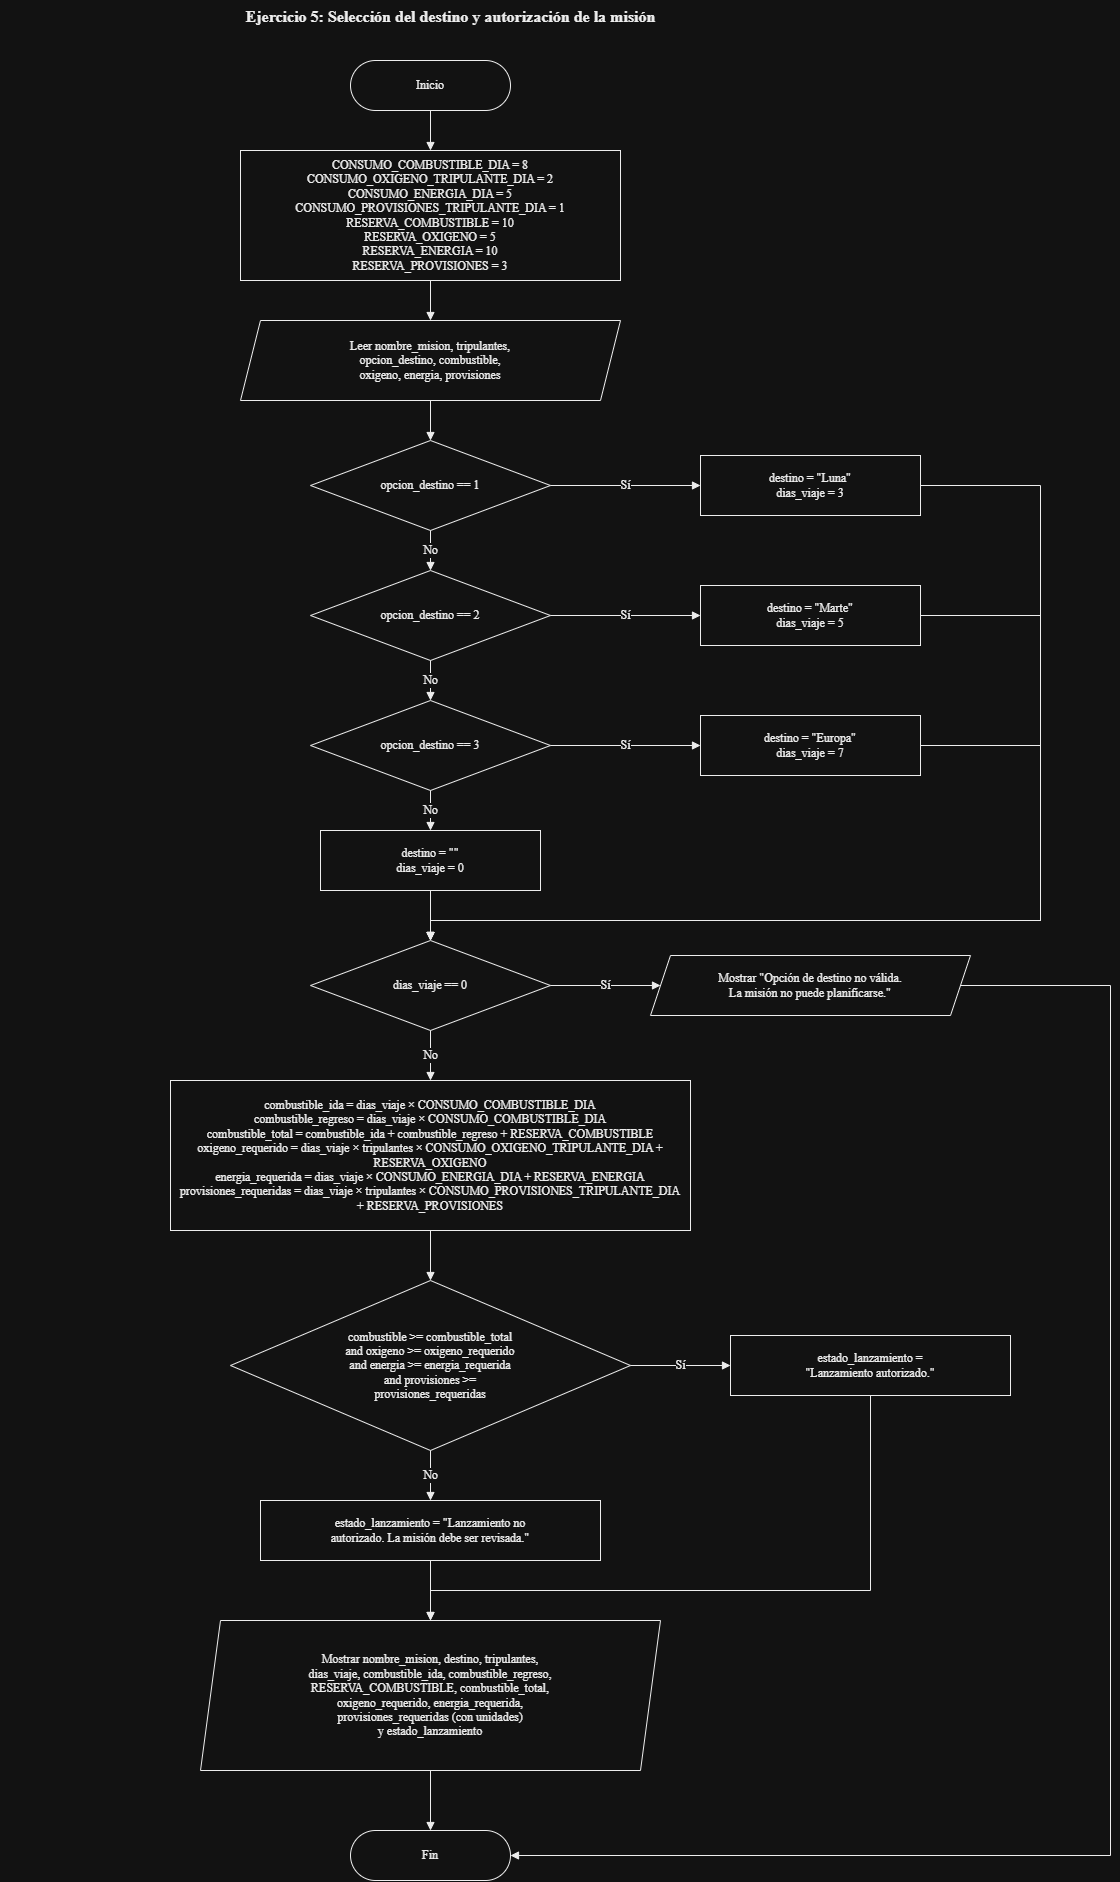

The diagram above was exported from draw.io. Its source (the exported page's mxGraphModel, read from the mxfile embedded in the PNG):
<mxGraphModel dx="4281" dy="3096" grid="1" gridSize="10" guides="1" tooltips="1" connect="1" arrows="1" fold="1" page="1" pageScale="1" pageWidth="827" pageHeight="1169" math="0" shadow="0">
  <root>
    <mxCell id="0" />
    <mxCell id="1" parent="0" />
    <mxCell id="title" parent="1" style="text;html=1;align=center;fontStyle=1;fontSize=16;fontFamily=Times New Roman;fontColor=#000000;" value="Ejercicio 5: Selección del destino y autorización de la misión" vertex="1">
      <mxGeometry height="30" width="900" x="-110" y="-60" as="geometry" />
    </mxCell>
    <mxCell id="ini" parent="1" style="rounded=1;arcSize=50;whiteSpace=wrap;html=1;strokeColor=#000000;fillColor=#FFFFFF;fontColor=#000000;fontFamily=Times New Roman;fontSize=12;" value="Inicio" vertex="1">
      <mxGeometry height="50" width="160" x="240" as="geometry" />
    </mxCell>
    <mxCell id="cons" parent="1" style="rounded=0;whiteSpace=wrap;html=1;strokeColor=#000000;fillColor=#FFFFFF;fontColor=#000000;fontFamily=Times New Roman;fontSize=12;" value="CONSUMO_COMBUSTIBLE_DIA = 8&lt;br&gt;CONSUMO_OXIGENO_TRIPULANTE_DIA = 2&lt;br&gt;CONSUMO_ENERGIA_DIA = 5&lt;br&gt;CONSUMO_PROVISIONES_TRIPULANTE_DIA = 1&lt;br&gt;RESERVA_COMBUSTIBLE = 10&lt;br&gt;RESERVA_OXIGENO = 5&lt;br&gt;RESERVA_ENERGIA = 10&lt;br&gt;RESERVA_PROVISIONES = 3" vertex="1">
      <mxGeometry height="130" width="380" x="130" y="90" as="geometry" />
    </mxCell>
    <mxCell id="in" parent="1" style="shape=parallelogram;perimeter=parallelogramPerimeter;fixedSize=1;size=20;whiteSpace=wrap;html=1;strokeColor=#000000;fillColor=#FFFFFF;fontColor=#000000;fontFamily=Times New Roman;fontSize=12;" value="Leer nombre_mision, tripulantes,&lt;br&gt;opcion_destino, combustible,&lt;br&gt;oxigeno, energia, provisiones" vertex="1">
      <mxGeometry height="80" width="380" x="130" y="260" as="geometry" />
    </mxCell>
    <mxCell id="d1" parent="1" style="rhombus;whiteSpace=wrap;html=1;strokeColor=#000000;fillColor=#FFFFFF;fontColor=#000000;fontFamily=Times New Roman;fontSize=12;" value="opcion_destino == 1" vertex="1">
      <mxGeometry height="90" width="240" x="200" y="380" as="geometry" />
    </mxCell>
    <mxCell id="d2" parent="1" style="rhombus;whiteSpace=wrap;html=1;strokeColor=#000000;fillColor=#FFFFFF;fontColor=#000000;fontFamily=Times New Roman;fontSize=12;" value="opcion_destino == 2" vertex="1">
      <mxGeometry height="90" width="240" x="200" y="510" as="geometry" />
    </mxCell>
    <mxCell id="d3" parent="1" style="rhombus;whiteSpace=wrap;html=1;strokeColor=#000000;fillColor=#FFFFFF;fontColor=#000000;fontFamily=Times New Roman;fontSize=12;" value="opcion_destino == 3" vertex="1">
      <mxGeometry height="90" width="240" x="200" y="640" as="geometry" />
    </mxCell>
    <mxCell id="p1" parent="1" style="rounded=0;whiteSpace=wrap;html=1;strokeColor=#000000;fillColor=#FFFFFF;fontColor=#000000;fontFamily=Times New Roman;fontSize=12;" value="destino = &quot;Luna&quot;&lt;br&gt;dias_viaje = 3" vertex="1">
      <mxGeometry height="60" width="220" x="590" y="395" as="geometry" />
    </mxCell>
    <mxCell id="p2" parent="1" style="rounded=0;whiteSpace=wrap;html=1;strokeColor=#000000;fillColor=#FFFFFF;fontColor=#000000;fontFamily=Times New Roman;fontSize=12;" value="destino = &quot;Marte&quot;&lt;br&gt;dias_viaje = 5" vertex="1">
      <mxGeometry height="60" width="220" x="590" y="525" as="geometry" />
    </mxCell>
    <mxCell id="p3" parent="1" style="rounded=0;whiteSpace=wrap;html=1;strokeColor=#000000;fillColor=#FFFFFF;fontColor=#000000;fontFamily=Times New Roman;fontSize=12;" value="destino = &quot;Europa&quot;&lt;br&gt;dias_viaje = 7" vertex="1">
      <mxGeometry height="60" width="220" x="590" y="655" as="geometry" />
    </mxCell>
    <mxCell id="p4" parent="1" style="rounded=0;whiteSpace=wrap;html=1;strokeColor=#000000;fillColor=#FFFFFF;fontColor=#000000;fontFamily=Times New Roman;fontSize=12;" value="destino = &quot;&quot;&lt;br&gt;dias_viaje = 0" vertex="1">
      <mxGeometry height="60" width="220" x="210" y="770" as="geometry" />
    </mxCell>
    <mxCell id="d4" parent="1" style="rhombus;whiteSpace=wrap;html=1;strokeColor=#000000;fillColor=#FFFFFF;fontColor=#000000;fontFamily=Times New Roman;fontSize=12;" value="dias_viaje == 0" vertex="1">
      <mxGeometry height="90" width="240" x="200" y="880" as="geometry" />
    </mxCell>
    <mxCell id="inv" parent="1" style="shape=parallelogram;perimeter=parallelogramPerimeter;fixedSize=1;size=20;whiteSpace=wrap;html=1;strokeColor=#000000;fillColor=#FFFFFF;fontColor=#000000;fontFamily=Times New Roman;fontSize=12;" value="Mostrar &quot;Opción de destino no válida.&lt;br&gt;La misión no puede planificarse.&quot;" vertex="1">
      <mxGeometry height="60" width="320" x="540" y="895" as="geometry" />
    </mxCell>
    <mxCell id="calc" parent="1" style="rounded=0;whiteSpace=wrap;html=1;strokeColor=#000000;fillColor=#FFFFFF;fontColor=#000000;fontFamily=Times New Roman;fontSize=12;" value="combustible_ida = dias_viaje × CONSUMO_COMBUSTIBLE_DIA&lt;br&gt;combustible_regreso = dias_viaje × CONSUMO_COMBUSTIBLE_DIA&lt;br&gt;combustible_total = combustible_ida + combustible_regreso + RESERVA_COMBUSTIBLE&lt;br&gt;oxigeno_requerido = dias_viaje × tripulantes × CONSUMO_OXIGENO_TRIPULANTE_DIA + RESERVA_OXIGENO&lt;br&gt;energia_requerida = dias_viaje × CONSUMO_ENERGIA_DIA + RESERVA_ENERGIA&lt;br&gt;provisiones_requeridas = dias_viaje × tripulantes × CONSUMO_PROVISIONES_TRIPULANTE_DIA&lt;br&gt;+ RESERVA_PROVISIONES" vertex="1">
      <mxGeometry height="150" width="520" x="60" y="1020" as="geometry" />
    </mxCell>
    <mxCell id="d5" parent="1" style="rhombus;whiteSpace=wrap;html=1;strokeColor=#000000;fillColor=#FFFFFF;fontColor=#000000;fontFamily=Times New Roman;fontSize=12;" value="combustible &amp;gt;= combustible_total&lt;br&gt;and oxigeno &amp;gt;= oxigeno_requerido&lt;br&gt;and energia &amp;gt;= energia_requerida&lt;br&gt;and provisiones &amp;gt;=&lt;br&gt;provisiones_requeridas" vertex="1">
      <mxGeometry height="170" width="400" x="120" y="1220" as="geometry" />
    </mxCell>
    <mxCell id="a1" parent="1" style="rounded=0;whiteSpace=wrap;html=1;strokeColor=#000000;fillColor=#FFFFFF;fontColor=#000000;fontFamily=Times New Roman;fontSize=12;" value="estado_lanzamiento =&lt;br&gt;&quot;Lanzamiento autorizado.&quot;" vertex="1">
      <mxGeometry height="60" width="280" x="620" y="1275" as="geometry" />
    </mxCell>
    <mxCell id="a2" parent="1" style="rounded=0;whiteSpace=wrap;html=1;strokeColor=#000000;fillColor=#FFFFFF;fontColor=#000000;fontFamily=Times New Roman;fontSize=12;" value="estado_lanzamiento = &quot;Lanzamiento no&lt;br&gt;autorizado. La misión debe ser revisada.&quot;" vertex="1">
      <mxGeometry height="60" width="340" x="150" y="1440" as="geometry" />
    </mxCell>
    <mxCell id="res" parent="1" style="shape=parallelogram;perimeter=parallelogramPerimeter;fixedSize=1;size=20;whiteSpace=wrap;html=1;strokeColor=#000000;fillColor=#FFFFFF;fontColor=#000000;fontFamily=Times New Roman;fontSize=12;" value="Mostrar nombre_mision, destino, tripulantes,&lt;br&gt;dias_viaje, combustible_ida, combustible_regreso,&lt;br&gt;RESERVA_COMBUSTIBLE, combustible_total,&lt;br&gt;oxigeno_requerido, energia_requerida,&lt;br&gt;provisiones_requeridas (con unidades)&lt;br&gt;y estado_lanzamiento" vertex="1">
      <mxGeometry height="150" width="460" x="90" y="1560" as="geometry" />
    </mxCell>
    <mxCell id="fin" parent="1" style="rounded=1;arcSize=50;whiteSpace=wrap;html=1;strokeColor=#000000;fillColor=#FFFFFF;fontColor=#000000;fontFamily=Times New Roman;fontSize=12;" value="Fin" vertex="1">
      <mxGeometry height="50" width="160" x="240" y="1770" as="geometry" />
    </mxCell>
    <mxCell id="e0" edge="1" parent="1" source="ini" style="edgeStyle=orthogonalEdgeStyle;rounded=0;html=1;endArrow=block;endFill=1;strokeColor=#000000;fontColor=#000000;fontFamily=Times New Roman;fontSize=12;labelBackgroundColor=#FFFFFF;exitX=0.5;exitY=1;exitDx=0;exitDy=0;entryX=0.5;entryY=0;entryDx=0;entryDy=0;" target="cons" value="">
      <mxGeometry relative="1" as="geometry">
        <Array as="points" />
      </mxGeometry>
    </mxCell>
    <mxCell id="e1" edge="1" parent="1" source="cons" style="edgeStyle=orthogonalEdgeStyle;rounded=0;html=1;endArrow=block;endFill=1;strokeColor=#000000;fontColor=#000000;fontFamily=Times New Roman;fontSize=12;labelBackgroundColor=#FFFFFF;exitX=0.5;exitY=1;exitDx=0;exitDy=0;entryX=0.5;entryY=0;entryDx=0;entryDy=0;" target="in" value="">
      <mxGeometry relative="1" as="geometry">
        <Array as="points" />
      </mxGeometry>
    </mxCell>
    <mxCell id="e2" edge="1" parent="1" source="in" style="edgeStyle=orthogonalEdgeStyle;rounded=0;html=1;endArrow=block;endFill=1;strokeColor=#000000;fontColor=#000000;fontFamily=Times New Roman;fontSize=12;labelBackgroundColor=#FFFFFF;exitX=0.5;exitY=1;exitDx=0;exitDy=0;entryX=0.5;entryY=0;entryDx=0;entryDy=0;" target="d1" value="">
      <mxGeometry relative="1" as="geometry">
        <Array as="points" />
      </mxGeometry>
    </mxCell>
    <mxCell id="e3" edge="1" parent="1" source="d1" style="edgeStyle=orthogonalEdgeStyle;rounded=0;html=1;endArrow=block;endFill=1;strokeColor=#000000;fontColor=#000000;fontFamily=Times New Roman;fontSize=12;labelBackgroundColor=#FFFFFF;exitX=1;exitY=0.5;exitDx=0;exitDy=0;entryX=0;entryY=0.5;entryDx=0;entryDy=0;" target="p1" value="Sí">
      <mxGeometry relative="1" as="geometry">
        <Array as="points" />
      </mxGeometry>
    </mxCell>
    <mxCell id="e4" edge="1" parent="1" source="d1" style="edgeStyle=orthogonalEdgeStyle;rounded=0;html=1;endArrow=block;endFill=1;strokeColor=#000000;fontColor=#000000;fontFamily=Times New Roman;fontSize=12;labelBackgroundColor=#FFFFFF;exitX=0.5;exitY=1;exitDx=0;exitDy=0;entryX=0.5;entryY=0;entryDx=0;entryDy=0;" target="d2" value="No">
      <mxGeometry relative="1" as="geometry">
        <Array as="points" />
      </mxGeometry>
    </mxCell>
    <mxCell id="e5" edge="1" parent="1" source="d2" style="edgeStyle=orthogonalEdgeStyle;rounded=0;html=1;endArrow=block;endFill=1;strokeColor=#000000;fontColor=#000000;fontFamily=Times New Roman;fontSize=12;labelBackgroundColor=#FFFFFF;exitX=1;exitY=0.5;exitDx=0;exitDy=0;entryX=0;entryY=0.5;entryDx=0;entryDy=0;" target="p2" value="Sí">
      <mxGeometry relative="1" as="geometry">
        <Array as="points" />
      </mxGeometry>
    </mxCell>
    <mxCell id="e6" edge="1" parent="1" source="d2" style="edgeStyle=orthogonalEdgeStyle;rounded=0;html=1;endArrow=block;endFill=1;strokeColor=#000000;fontColor=#000000;fontFamily=Times New Roman;fontSize=12;labelBackgroundColor=#FFFFFF;exitX=0.5;exitY=1;exitDx=0;exitDy=0;entryX=0.5;entryY=0;entryDx=0;entryDy=0;" target="d3" value="No">
      <mxGeometry relative="1" as="geometry">
        <Array as="points" />
      </mxGeometry>
    </mxCell>
    <mxCell id="e7" edge="1" parent="1" source="d3" style="edgeStyle=orthogonalEdgeStyle;rounded=0;html=1;endArrow=block;endFill=1;strokeColor=#000000;fontColor=#000000;fontFamily=Times New Roman;fontSize=12;labelBackgroundColor=#FFFFFF;exitX=1;exitY=0.5;exitDx=0;exitDy=0;entryX=0;entryY=0.5;entryDx=0;entryDy=0;" target="p3" value="Sí">
      <mxGeometry relative="1" as="geometry">
        <Array as="points" />
      </mxGeometry>
    </mxCell>
    <mxCell id="e8" edge="1" parent="1" source="d3" style="edgeStyle=orthogonalEdgeStyle;rounded=0;html=1;endArrow=block;endFill=1;strokeColor=#000000;fontColor=#000000;fontFamily=Times New Roman;fontSize=12;labelBackgroundColor=#FFFFFF;exitX=0.5;exitY=1;exitDx=0;exitDy=0;entryX=0.5;entryY=0;entryDx=0;entryDy=0;" target="p4" value="No">
      <mxGeometry relative="1" as="geometry">
        <Array as="points" />
      </mxGeometry>
    </mxCell>
    <mxCell id="e9" edge="1" parent="1" source="p1" style="edgeStyle=orthogonalEdgeStyle;rounded=0;html=1;endArrow=block;endFill=1;strokeColor=#000000;fontColor=#000000;fontFamily=Times New Roman;fontSize=12;labelBackgroundColor=#FFFFFF;exitX=1;exitY=0.5;exitDx=0;exitDy=0;entryX=0.5;entryY=0;entryDx=0;entryDy=0;" target="d4" value="">
      <mxGeometry relative="1" as="geometry">
        <Array as="points">
          <mxPoint x="930" y="425" />
          <mxPoint x="930" y="860" />
          <mxPoint x="320" y="860" />
        </Array>
      </mxGeometry>
    </mxCell>
    <mxCell id="e10" edge="1" parent="1" source="p2" style="edgeStyle=orthogonalEdgeStyle;rounded=0;html=1;endArrow=block;endFill=1;strokeColor=#000000;fontColor=#000000;fontFamily=Times New Roman;fontSize=12;labelBackgroundColor=#FFFFFF;exitX=1;exitY=0.5;exitDx=0;exitDy=0;entryX=0.5;entryY=0;entryDx=0;entryDy=0;" target="d4" value="">
      <mxGeometry relative="1" as="geometry">
        <Array as="points">
          <mxPoint x="930" y="555" />
          <mxPoint x="930" y="860" />
          <mxPoint x="320" y="860" />
        </Array>
      </mxGeometry>
    </mxCell>
    <mxCell id="e11" edge="1" parent="1" source="p3" style="edgeStyle=orthogonalEdgeStyle;rounded=0;html=1;endArrow=block;endFill=1;strokeColor=#000000;fontColor=#000000;fontFamily=Times New Roman;fontSize=12;labelBackgroundColor=#FFFFFF;exitX=1;exitY=0.5;exitDx=0;exitDy=0;entryX=0.5;entryY=0;entryDx=0;entryDy=0;" target="d4" value="">
      <mxGeometry relative="1" as="geometry">
        <Array as="points">
          <mxPoint x="930" y="685" />
          <mxPoint x="930" y="860" />
          <mxPoint x="320" y="860" />
        </Array>
      </mxGeometry>
    </mxCell>
    <mxCell id="e12" edge="1" parent="1" source="p4" style="edgeStyle=orthogonalEdgeStyle;rounded=0;html=1;endArrow=block;endFill=1;strokeColor=#000000;fontColor=#000000;fontFamily=Times New Roman;fontSize=12;labelBackgroundColor=#FFFFFF;exitX=0.5;exitY=1;exitDx=0;exitDy=0;entryX=0.5;entryY=0;entryDx=0;entryDy=0;" target="d4" value="">
      <mxGeometry relative="1" as="geometry">
        <Array as="points" />
      </mxGeometry>
    </mxCell>
    <mxCell id="e13" edge="1" parent="1" source="d4" style="edgeStyle=orthogonalEdgeStyle;rounded=0;html=1;endArrow=block;endFill=1;strokeColor=#000000;fontColor=#000000;fontFamily=Times New Roman;fontSize=12;labelBackgroundColor=#FFFFFF;exitX=1;exitY=0.5;exitDx=0;exitDy=0;entryX=0;entryY=0.5;entryDx=0;entryDy=0;" target="inv" value="Sí">
      <mxGeometry relative="1" as="geometry">
        <Array as="points" />
      </mxGeometry>
    </mxCell>
    <mxCell id="e14" edge="1" parent="1" source="d4" style="edgeStyle=orthogonalEdgeStyle;rounded=0;html=1;endArrow=block;endFill=1;strokeColor=#000000;fontColor=#000000;fontFamily=Times New Roman;fontSize=12;labelBackgroundColor=#FFFFFF;exitX=0.5;exitY=1;exitDx=0;exitDy=0;entryX=0.5;entryY=0;entryDx=0;entryDy=0;" target="calc" value="No">
      <mxGeometry relative="1" as="geometry">
        <Array as="points" />
      </mxGeometry>
    </mxCell>
    <mxCell id="e15" edge="1" parent="1" source="inv" style="edgeStyle=orthogonalEdgeStyle;rounded=0;html=1;endArrow=block;endFill=1;strokeColor=#000000;fontColor=#000000;fontFamily=Times New Roman;fontSize=12;labelBackgroundColor=#FFFFFF;exitX=1;exitY=0.5;exitDx=0;exitDy=0;entryX=1;entryY=0.5;entryDx=0;entryDy=0;" target="fin" value="">
      <mxGeometry relative="1" as="geometry">
        <Array as="points">
          <mxPoint x="1000" y="925" />
          <mxPoint x="1000" y="1795" />
        </Array>
      </mxGeometry>
    </mxCell>
    <mxCell id="e16" edge="1" parent="1" source="calc" style="edgeStyle=orthogonalEdgeStyle;rounded=0;html=1;endArrow=block;endFill=1;strokeColor=#000000;fontColor=#000000;fontFamily=Times New Roman;fontSize=12;labelBackgroundColor=#FFFFFF;exitX=0.5;exitY=1;exitDx=0;exitDy=0;entryX=0.5;entryY=0;entryDx=0;entryDy=0;" target="d5" value="">
      <mxGeometry relative="1" as="geometry">
        <Array as="points" />
      </mxGeometry>
    </mxCell>
    <mxCell id="e17" edge="1" parent="1" source="d5" style="edgeStyle=orthogonalEdgeStyle;rounded=0;html=1;endArrow=block;endFill=1;strokeColor=#000000;fontColor=#000000;fontFamily=Times New Roman;fontSize=12;labelBackgroundColor=#FFFFFF;exitX=1;exitY=0.5;exitDx=0;exitDy=0;entryX=0;entryY=0.5;entryDx=0;entryDy=0;" target="a1" value="Sí">
      <mxGeometry relative="1" as="geometry">
        <Array as="points" />
      </mxGeometry>
    </mxCell>
    <mxCell id="e18" edge="1" parent="1" source="d5" style="edgeStyle=orthogonalEdgeStyle;rounded=0;html=1;endArrow=block;endFill=1;strokeColor=#000000;fontColor=#000000;fontFamily=Times New Roman;fontSize=12;labelBackgroundColor=#FFFFFF;exitX=0.5;exitY=1;exitDx=0;exitDy=0;entryX=0.5;entryY=0;entryDx=0;entryDy=0;" target="a2" value="No">
      <mxGeometry relative="1" as="geometry">
        <Array as="points" />
      </mxGeometry>
    </mxCell>
    <mxCell id="e19" edge="1" parent="1" source="a1" style="edgeStyle=orthogonalEdgeStyle;rounded=0;html=1;endArrow=block;endFill=1;strokeColor=#000000;fontColor=#000000;fontFamily=Times New Roman;fontSize=12;labelBackgroundColor=#FFFFFF;exitX=0.5;exitY=1;exitDx=0;exitDy=0;entryX=0.5;entryY=0;entryDx=0;entryDy=0;" target="res" value="">
      <mxGeometry relative="1" as="geometry">
        <Array as="points">
          <mxPoint x="760" y="1530" />
          <mxPoint x="320" y="1530" />
        </Array>
      </mxGeometry>
    </mxCell>
    <mxCell id="e20" edge="1" parent="1" source="a2" style="edgeStyle=orthogonalEdgeStyle;rounded=0;html=1;endArrow=block;endFill=1;strokeColor=#000000;fontColor=#000000;fontFamily=Times New Roman;fontSize=12;labelBackgroundColor=#FFFFFF;exitX=0.5;exitY=1;exitDx=0;exitDy=0;entryX=0.5;entryY=0;entryDx=0;entryDy=0;" target="res" value="">
      <mxGeometry relative="1" as="geometry">
        <Array as="points" />
      </mxGeometry>
    </mxCell>
    <mxCell id="e21" edge="1" parent="1" source="res" style="edgeStyle=orthogonalEdgeStyle;rounded=0;html=1;endArrow=block;endFill=1;strokeColor=#000000;fontColor=#000000;fontFamily=Times New Roman;fontSize=12;labelBackgroundColor=#FFFFFF;exitX=0.5;exitY=1;exitDx=0;exitDy=0;entryX=0.5;entryY=0;entryDx=0;entryDy=0;" target="fin" value="">
      <mxGeometry relative="1" as="geometry">
        <Array as="points" />
      </mxGeometry>
    </mxCell>
  </root>
</mxGraphModel>